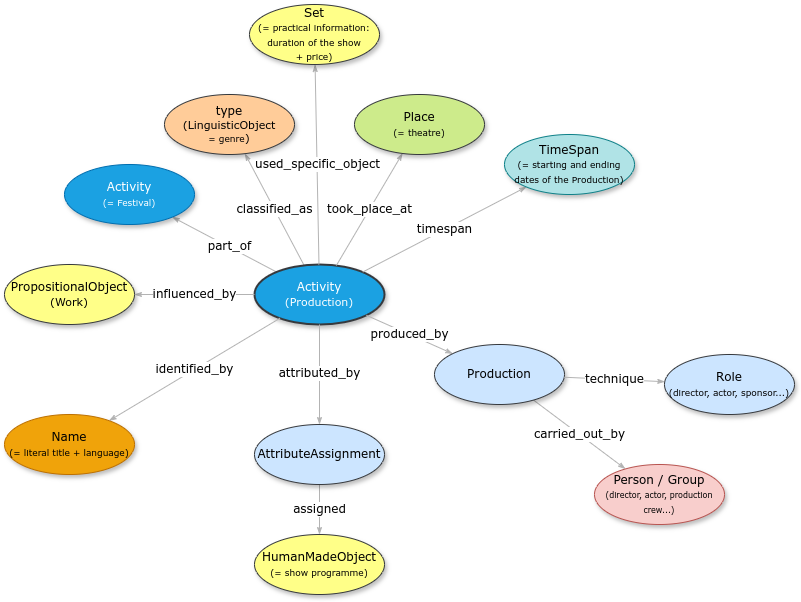

The diagram above was exported from draw.io. Its source (the exported page's mxGraphModel, read from the mxfile embedded in the PNG):
<mxGraphModel dx="694" dy="1709" grid="1" gridSize="10" guides="1" tooltips="1" connect="1" arrows="1" fold="1" page="1" pageScale="1" pageWidth="1100" pageHeight="850" background="none" math="0" shadow="0">
  <root>
    <mxCell id="0" />
    <mxCell id="1" parent="0" />
    <mxCell id="1ea317790d2ca983-12" style="edgeStyle=none;rounded=1;html=1;labelBackgroundColor=#FFFFFF;startArrow=none;startFill=0;startSize=5;endArrow=classicThin;endFill=1;endSize=5;jettySize=auto;orthogonalLoop=1;strokeColor=#B3B3B3;strokeWidth=1;fontFamily=Verdana;fontSize=12" parent="1" source="1ea317790d2ca983-1" target="1ea317790d2ca983-2" edge="1">
      <mxGeometry relative="1" as="geometry" />
    </mxCell>
    <mxCell id="X0iNmSqpaTb7vp-CemVc-1" value="&lt;font style=&quot;font-size: 12px;&quot; face=&quot;Verdana&quot;&gt;part_of&lt;/font&gt;" style="edgeLabel;html=1;align=center;verticalAlign=middle;resizable=0;points=[];labelBackgroundColor=#FFFFFF;" parent="1ea317790d2ca983-12" vertex="1" connectable="0">
      <mxGeometry x="-0.08" y="-1" relative="1" as="geometry">
        <mxPoint as="offset" />
      </mxGeometry>
    </mxCell>
    <mxCell id="1ea317790d2ca983-13" value="&lt;span style=&quot;background-color: rgb(255, 255, 255);&quot;&gt;classified_as&lt;/span&gt;" style="edgeStyle=none;rounded=1;html=1;labelBackgroundColor=#FFFFFF;startArrow=none;startFill=0;startSize=5;endArrow=classicThin;endFill=1;endSize=5;jettySize=auto;orthogonalLoop=1;strokeColor=#B3B3B3;strokeWidth=1;fontFamily=Verdana;fontSize=12" parent="1" source="1ea317790d2ca983-1" target="1ea317790d2ca983-9" edge="1">
      <mxGeometry relative="1" as="geometry" />
    </mxCell>
    <mxCell id="1ea317790d2ca983-14" value="assigned" style="edgeStyle=none;rounded=1;html=1;labelBackgroundColor=#FFFFFF;startArrow=none;startFill=0;startSize=5;endArrow=classicThin;endFill=1;endSize=5;jettySize=auto;orthogonalLoop=1;strokeColor=#B3B3B3;strokeWidth=1;fontFamily=Verdana;fontSize=12" parent="1" source="FMsEy_7_wvE7BqOvE81P-6" target="1ea317790d2ca983-3" edge="1">
      <mxGeometry relative="1" as="geometry">
        <mxPoint x="430" y="160" as="sourcePoint" />
      </mxGeometry>
    </mxCell>
    <mxCell id="1ea317790d2ca983-1" value="&lt;div&gt;Activity&lt;/div&gt;&lt;div&gt;&lt;font style=&quot;font-size: 11px;&quot;&gt;(Production)&lt;/font&gt;&lt;/div&gt;" style="ellipse;whiteSpace=wrap;html=1;rounded=0;shadow=1;comic=0;labelBackgroundColor=none;strokeWidth=2;fontFamily=Verdana;fontSize=12;align=center;fillColor=#1ba1e2;strokeColor=#36393D;fontColor=#ffffff;" parent="1" vertex="1">
      <mxGeometry x="490" y="-80" width="130" height="60" as="geometry" />
    </mxCell>
    <mxCell id="1ea317790d2ca983-21" value="took_place_at" style="edgeStyle=none;rounded=1;html=1;labelBackgroundColor=#FFFFFF;startArrow=none;startFill=0;startSize=5;endArrow=classicThin;endFill=1;endSize=5;jettySize=auto;orthogonalLoop=1;strokeColor=#B3B3B3;strokeWidth=1;fontFamily=Verdana;fontSize=12" parent="1" source="1ea317790d2ca983-1" target="1ea317790d2ca983-7" edge="1">
      <mxGeometry relative="1" as="geometry" />
    </mxCell>
    <mxCell id="1ea317790d2ca983-22" value="timespan" style="edgeStyle=none;rounded=1;html=1;labelBackgroundColor=#FFFFFF;startArrow=none;startFill=0;startSize=5;endArrow=classicThin;endFill=1;endSize=5;jettySize=auto;orthogonalLoop=1;strokeColor=#B3B3B3;strokeWidth=1;fontFamily=Verdana;fontSize=12" parent="1" source="1ea317790d2ca983-1" target="1ea317790d2ca983-6" edge="1">
      <mxGeometry relative="1" as="geometry" />
    </mxCell>
    <mxCell id="1ea317790d2ca983-2" value="&lt;span&gt;Activity&lt;/span&gt;&lt;div&gt;&lt;span&gt;&lt;font style=&quot;font-size: 9px;&quot;&gt;(= Festival)&lt;/font&gt;&lt;/span&gt;&lt;/div&gt;" style="ellipse;whiteSpace=wrap;html=1;rounded=0;shadow=1;comic=0;labelBackgroundColor=none;strokeWidth=1;fontFamily=Verdana;fontSize=12;align=center;fillColor=#1ba1e2;strokeColor=#006EAF;fontColor=#ffffff;" parent="1" vertex="1">
      <mxGeometry x="300" y="-180" width="130" height="60" as="geometry" />
    </mxCell>
    <mxCell id="1ea317790d2ca983-15" value="carried_out_by" style="edgeStyle=none;rounded=1;html=1;labelBackgroundColor=#FFFFFF;startArrow=none;startFill=0;startSize=5;endArrow=classicThin;endFill=1;endSize=5;jettySize=auto;orthogonalLoop=1;strokeColor=#B3B3B3;strokeWidth=1;fontFamily=Verdana;fontSize=12" parent="1" source="FMsEy_7_wvE7BqOvE81P-2" target="1ea317790d2ca983-4" edge="1">
      <mxGeometry relative="1" as="geometry">
        <mxPoint x="930" y="30" as="sourcePoint" />
      </mxGeometry>
    </mxCell>
    <mxCell id="1ea317790d2ca983-3" value="&lt;span&gt;HumanMadeObject&lt;/span&gt;&lt;div&gt;&lt;span&gt;&lt;font style=&quot;font-size: 9px;&quot;&gt;(= show programme)&lt;/font&gt;&lt;/span&gt;&lt;/div&gt;" style="ellipse;whiteSpace=wrap;html=1;rounded=0;shadow=1;comic=0;labelBackgroundColor=none;strokeWidth=1;fontFamily=Verdana;fontSize=12;align=center;fillColor=#ffff88;strokeColor=#36393d;" parent="1" vertex="1">
      <mxGeometry x="490" y="190" width="130" height="60" as="geometry" />
    </mxCell>
    <mxCell id="1ea317790d2ca983-4" value="&lt;span&gt;Person / Group&lt;/span&gt;&lt;div&gt;&lt;span&gt;&lt;font style=&quot;font-size: 8px;&quot;&gt;(director, actor, production crew...)&lt;/font&gt;&lt;/span&gt;&lt;/div&gt;" style="ellipse;whiteSpace=wrap;html=1;rounded=0;shadow=1;comic=0;labelBackgroundColor=none;strokeWidth=1;fontFamily=Verdana;fontSize=12;align=center;fillColor=#f8cecc;strokeColor=#b85450;" parent="1" vertex="1">
      <mxGeometry x="830" y="120" width="130" height="60" as="geometry" />
    </mxCell>
    <mxCell id="1ea317790d2ca983-23" value="used_specific_object" style="edgeStyle=none;rounded=1;html=1;labelBackgroundColor=#FFFFFF;startArrow=none;startFill=0;startSize=5;endArrow=classicThin;endFill=1;endSize=5;jettySize=auto;orthogonalLoop=1;strokeColor=#B3B3B3;strokeWidth=1;fontFamily=Verdana;fontSize=12" parent="1" source="1ea317790d2ca983-1" target="1ea317790d2ca983-8" edge="1">
      <mxGeometry relative="1" as="geometry" />
    </mxCell>
    <mxCell id="1ea317790d2ca983-6" value="&lt;span&gt;TimeSpan&lt;/span&gt;&lt;div&gt;&lt;span&gt;&lt;font style=&quot;font-size: 9px;&quot;&gt;(= starting and ending dates of the Production)&lt;/font&gt;&lt;/span&gt;&lt;/div&gt;" style="ellipse;whiteSpace=wrap;html=1;rounded=0;shadow=1;comic=0;labelBackgroundColor=none;strokeWidth=1;fontFamily=Verdana;fontSize=12;align=center;fillColor=#b0e3e6;strokeColor=#0e8088;" parent="1" vertex="1">
      <mxGeometry x="740" y="-210" width="130" height="60" as="geometry" />
    </mxCell>
    <mxCell id="1ea317790d2ca983-7" value="&lt;span&gt;Place&lt;/span&gt;&lt;div&gt;&lt;span&gt;&lt;font style=&quot;font-size: 9px;&quot;&gt;(= theatre)&lt;/font&gt;&lt;/span&gt;&lt;/div&gt;" style="ellipse;whiteSpace=wrap;html=1;rounded=0;shadow=1;comic=0;labelBackgroundColor=none;strokeWidth=1;fontFamily=Verdana;fontSize=12;align=center;fillColor=#cdeb8b;strokeColor=#36393d;" parent="1" vertex="1">
      <mxGeometry x="590" y="-250" width="130" height="60" as="geometry" />
    </mxCell>
    <mxCell id="1ea317790d2ca983-8" value="Set&lt;div&gt;&lt;font style=&quot;font-size: 9px;&quot;&gt;(= practical information: duration of the show&lt;/font&gt;&lt;/div&gt;&lt;div&gt;&lt;font style=&quot;font-size: 9px;&quot;&gt;+ price)&lt;/font&gt;&lt;/div&gt;" style="ellipse;whiteSpace=wrap;html=1;rounded=0;shadow=1;comic=0;labelBackgroundColor=none;strokeWidth=1;fontFamily=Verdana;fontSize=12;align=center;fillColor=#ffff88;strokeColor=#36393d;" parent="1" vertex="1">
      <mxGeometry x="485" y="-340" width="130" height="60" as="geometry" />
    </mxCell>
    <mxCell id="1ea317790d2ca983-19" value="influenced_by" style="edgeStyle=none;rounded=1;html=1;labelBackgroundColor=#FFFFFF;startArrow=none;startFill=0;startSize=5;endArrow=classicThin;endFill=1;endSize=5;jettySize=auto;orthogonalLoop=1;strokeColor=#B3B3B3;strokeWidth=1;fontFamily=Verdana;fontSize=12" parent="1" source="1ea317790d2ca983-1" target="1ea317790d2ca983-10" edge="1">
      <mxGeometry relative="1" as="geometry" />
    </mxCell>
    <mxCell id="1ea317790d2ca983-9" value="type&lt;div style=&quot;font-size: 11px;&quot;&gt;(&lt;font style=&quot;font-size: 11px;&quot;&gt;LinguisticObject&lt;/font&gt;&lt;/div&gt;&lt;div style=&quot;&quot;&gt;&lt;font style=&quot;font-size: 9px;&quot;&gt; = genre&lt;/font&gt;&lt;span style=&quot;font-size: 11px;&quot;&gt;)&lt;/span&gt;&lt;/div&gt;" style="ellipse;whiteSpace=wrap;html=1;rounded=0;shadow=1;comic=0;labelBackgroundColor=none;strokeWidth=1;fontFamily=Verdana;fontSize=12;align=center;rotation=0;fillColor=#ffcc99;strokeColor=#36393d;" parent="1" vertex="1">
      <mxGeometry x="400" y="-250" width="130" height="60" as="geometry" />
    </mxCell>
    <mxCell id="1ea317790d2ca983-20" value="identified_by" style="edgeStyle=none;rounded=1;html=1;labelBackgroundColor=#FFFFFF;startArrow=none;startFill=0;startSize=5;endArrow=classicThin;endFill=1;endSize=5;jettySize=auto;orthogonalLoop=1;strokeColor=#B3B3B3;strokeWidth=1;fontFamily=Verdana;fontSize=12" parent="1" source="1ea317790d2ca983-1" target="1ea317790d2ca983-11" edge="1">
      <mxGeometry relative="1" as="geometry" />
    </mxCell>
    <mxCell id="1ea317790d2ca983-10" value="&lt;span&gt;PropositionalObject&lt;/span&gt;&lt;div&gt;&lt;span&gt;&lt;font style=&quot;font-size: 11px;&quot;&gt;(Work)&lt;/font&gt;&lt;/span&gt;&lt;/div&gt;" style="ellipse;whiteSpace=wrap;html=1;rounded=0;shadow=1;comic=0;labelBackgroundColor=none;strokeWidth=1;fontFamily=Verdana;fontSize=12;align=center;rotation=0;fillColor=#ffff88;strokeColor=#36393d;" parent="1" vertex="1">
      <mxGeometry x="240" y="-80" width="130" height="60" as="geometry" />
    </mxCell>
    <mxCell id="1ea317790d2ca983-11" value="&lt;span&gt;Name&lt;/span&gt;&lt;div&gt;&lt;span&gt;&lt;font style=&quot;font-size: 9px;&quot;&gt;(= literal title + language)&lt;/font&gt;&lt;/span&gt;&lt;/div&gt;" style="ellipse;whiteSpace=wrap;html=1;rounded=0;shadow=1;comic=0;labelBackgroundColor=none;strokeWidth=1;fontFamily=Verdana;fontSize=12;align=center;rotation=0;fillColor=#f0a30a;strokeColor=#BD7000;fontColor=#000000;" parent="1" vertex="1">
      <mxGeometry x="240" y="70" width="130" height="60" as="geometry" />
    </mxCell>
    <mxCell id="FMsEy_7_wvE7BqOvE81P-1" value="produced_by" style="edgeStyle=none;rounded=1;html=1;labelBackgroundColor=#FFFFFF;startArrow=none;startFill=0;startSize=5;endArrow=classicThin;endFill=1;endSize=5;jettySize=auto;orthogonalLoop=1;strokeColor=#B3B3B3;strokeWidth=1;fontFamily=Verdana;fontSize=12" parent="1" source="1ea317790d2ca983-1" target="FMsEy_7_wvE7BqOvE81P-2" edge="1">
      <mxGeometry relative="1" as="geometry">
        <mxPoint x="751.9367406987974" y="-425.00333292301616" as="sourcePoint" />
      </mxGeometry>
    </mxCell>
    <mxCell id="FMsEy_7_wvE7BqOvE81P-2" value="&lt;span&gt;Production&lt;/span&gt;" style="ellipse;whiteSpace=wrap;html=1;rounded=0;shadow=1;comic=0;labelBackgroundColor=none;strokeWidth=1;fontFamily=Verdana;fontSize=12;align=center;fillColor=#cce5ff;strokeColor=#36393d;" parent="1" vertex="1">
      <mxGeometry x="670" y="-2.7533531010703882e-14" width="130" height="60" as="geometry" />
    </mxCell>
    <mxCell id="FMsEy_7_wvE7BqOvE81P-3" value="&lt;span&gt;Role&lt;/span&gt;&lt;div&gt;&lt;span&gt;&lt;font style=&quot;font-size: 9px;&quot;&gt;(director, actor, sponsor...)&lt;/font&gt;&lt;/span&gt;&lt;/div&gt;" style="ellipse;whiteSpace=wrap;html=1;rounded=0;shadow=1;comic=0;labelBackgroundColor=none;strokeWidth=1;fontFamily=Verdana;fontSize=12;align=center;fillColor=#cce5ff;strokeColor=#36393d;" parent="1" vertex="1">
      <mxGeometry x="900" y="9.999999999999972" width="130" height="60" as="geometry" />
    </mxCell>
    <mxCell id="FMsEy_7_wvE7BqOvE81P-4" value="technique" style="edgeStyle=none;rounded=1;html=1;labelBackgroundColor=#FFFFFF;startArrow=none;startFill=0;startSize=5;endArrow=classicThin;endFill=1;endSize=5;jettySize=auto;orthogonalLoop=1;strokeColor=#B3B3B3;strokeWidth=1;fontFamily=Verdana;fontSize=12" parent="1" source="FMsEy_7_wvE7BqOvE81P-2" target="FMsEy_7_wvE7BqOvE81P-3" edge="1">
      <mxGeometry relative="1" as="geometry">
        <mxPoint x="779" y="66" as="sourcePoint" />
        <mxPoint x="871" y="134" as="targetPoint" />
      </mxGeometry>
    </mxCell>
    <mxCell id="FMsEy_7_wvE7BqOvE81P-5" value="" style="edgeStyle=none;rounded=1;html=1;labelBackgroundColor=#FFFFFF;startArrow=none;startFill=0;startSize=5;endArrow=classicThin;endFill=1;endSize=5;jettySize=auto;orthogonalLoop=1;strokeColor=#B3B3B3;strokeWidth=1;fontFamily=Verdana;fontSize=12" parent="1" source="1ea317790d2ca983-1" target="FMsEy_7_wvE7BqOvE81P-6" edge="1">
      <mxGeometry relative="1" as="geometry">
        <mxPoint x="550" as="sourcePoint" />
      </mxGeometry>
    </mxCell>
    <mxCell id="FMsEy_7_wvE7BqOvE81P-7" value="&lt;font face=&quot;Verdana&quot; style=&quot;font-size: 12px;&quot;&gt;attributed_by&lt;/font&gt;" style="edgeLabel;html=1;align=center;verticalAlign=middle;resizable=0;points=[];" parent="FMsEy_7_wvE7BqOvE81P-5" vertex="1" connectable="0">
      <mxGeometry x="-0.0411" y="-1" relative="1" as="geometry">
        <mxPoint as="offset" />
      </mxGeometry>
    </mxCell>
    <mxCell id="FMsEy_7_wvE7BqOvE81P-6" value="&lt;div&gt;&lt;font style=&quot;&quot;&gt;AttributeAssignment&lt;/font&gt;&lt;/div&gt;" style="ellipse;whiteSpace=wrap;html=1;rounded=0;shadow=1;comic=0;labelBackgroundColor=none;strokeWidth=1;fontFamily=Verdana;fontSize=12;align=center;fillColor=#cce5ff;strokeColor=#36393d;" parent="1" vertex="1">
      <mxGeometry x="490" y="80" width="130" height="60" as="geometry" />
    </mxCell>
  </root>
</mxGraphModel>